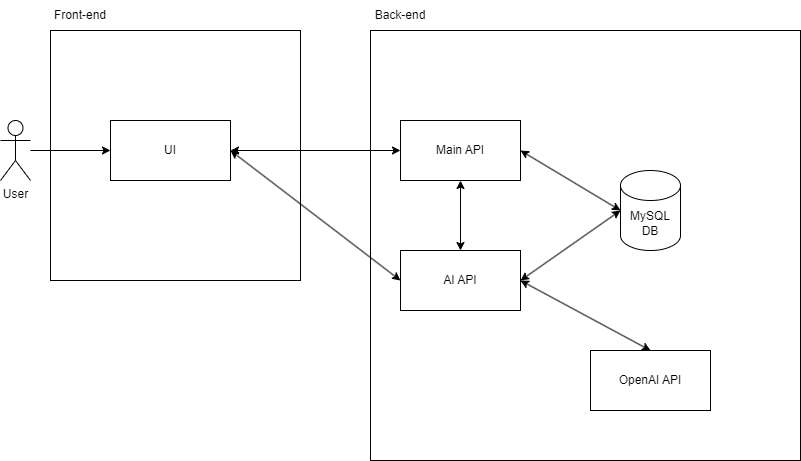

The diagram above was exported from draw.io. Its source (the exported page's mxGraphModel, read from the mxfile embedded in the PNG):
<mxGraphModel dx="1434" dy="792" grid="1" gridSize="10" guides="1" tooltips="1" connect="1" arrows="1" fold="1" page="1" pageScale="1" pageWidth="827" pageHeight="1169" math="0" shadow="0">
  <root>
    <mxCell id="0" />
    <mxCell id="1" parent="0" />
    <mxCell id="TdBZw_710RVfpFqRBK2l-19" value="" style="whiteSpace=wrap;html=1;aspect=fixed;" vertex="1" parent="1">
      <mxGeometry x="430" y="250" width="430" height="430" as="geometry" />
    </mxCell>
    <mxCell id="TdBZw_710RVfpFqRBK2l-17" value="" style="whiteSpace=wrap;html=1;aspect=fixed;" vertex="1" parent="1">
      <mxGeometry x="110" y="250" width="250" height="250" as="geometry" />
    </mxCell>
    <mxCell id="TdBZw_710RVfpFqRBK2l-10" style="edgeStyle=orthogonalEdgeStyle;rounded=0;orthogonalLoop=1;jettySize=auto;html=1;entryX=0;entryY=0.5;entryDx=0;entryDy=0;" edge="1" parent="1" source="TdBZw_710RVfpFqRBK2l-2" target="TdBZw_710RVfpFqRBK2l-3">
      <mxGeometry relative="1" as="geometry" />
    </mxCell>
    <mxCell id="TdBZw_710RVfpFqRBK2l-2" value="User" style="shape=umlActor;verticalLabelPosition=bottom;verticalAlign=top;html=1;outlineConnect=0;" vertex="1" parent="1">
      <mxGeometry x="60" y="340" width="30" height="60" as="geometry" />
    </mxCell>
    <mxCell id="TdBZw_710RVfpFqRBK2l-11" style="edgeStyle=orthogonalEdgeStyle;rounded=0;orthogonalLoop=1;jettySize=auto;html=1;exitX=1;exitY=0.5;exitDx=0;exitDy=0;" edge="1" parent="1" source="TdBZw_710RVfpFqRBK2l-3">
      <mxGeometry relative="1" as="geometry">
        <mxPoint x="290" y="370" as="targetPoint" />
      </mxGeometry>
    </mxCell>
    <mxCell id="TdBZw_710RVfpFqRBK2l-3" value="UI" style="rounded=0;whiteSpace=wrap;html=1;" vertex="1" parent="1">
      <mxGeometry x="170" y="340" width="120" height="60" as="geometry" />
    </mxCell>
    <mxCell id="TdBZw_710RVfpFqRBK2l-4" value="Main API" style="rounded=0;whiteSpace=wrap;html=1;" vertex="1" parent="1">
      <mxGeometry x="460" y="340" width="120" height="60" as="geometry" />
    </mxCell>
    <mxCell id="TdBZw_710RVfpFqRBK2l-5" value="AI API" style="rounded=0;whiteSpace=wrap;html=1;" vertex="1" parent="1">
      <mxGeometry x="460" y="470" width="120" height="60" as="geometry" />
    </mxCell>
    <mxCell id="TdBZw_710RVfpFqRBK2l-7" value="MySQL DB" style="shape=cylinder3;whiteSpace=wrap;html=1;boundedLbl=1;backgroundOutline=1;size=15;" vertex="1" parent="1">
      <mxGeometry x="680" y="390" width="60" height="80" as="geometry" />
    </mxCell>
    <mxCell id="TdBZw_710RVfpFqRBK2l-8" value="OpenAI API" style="rounded=0;whiteSpace=wrap;html=1;" vertex="1" parent="1">
      <mxGeometry x="650" y="570" width="120" height="60" as="geometry" />
    </mxCell>
    <mxCell id="TdBZw_710RVfpFqRBK2l-12" value="" style="endArrow=classic;startArrow=classic;html=1;rounded=0;exitX=1;exitY=0.5;exitDx=0;exitDy=0;entryX=0;entryY=0.5;entryDx=0;entryDy=0;" edge="1" parent="1" source="TdBZw_710RVfpFqRBK2l-3" target="TdBZw_710RVfpFqRBK2l-4">
      <mxGeometry width="50" height="50" relative="1" as="geometry">
        <mxPoint x="390" y="430" as="sourcePoint" />
        <mxPoint x="440" y="380" as="targetPoint" />
      </mxGeometry>
    </mxCell>
    <mxCell id="TdBZw_710RVfpFqRBK2l-13" value="" style="endArrow=classic;startArrow=classic;html=1;rounded=0;exitX=0.5;exitY=0;exitDx=0;exitDy=0;entryX=0.5;entryY=1;entryDx=0;entryDy=0;" edge="1" parent="1" source="TdBZw_710RVfpFqRBK2l-5" target="TdBZw_710RVfpFqRBK2l-4">
      <mxGeometry width="50" height="50" relative="1" as="geometry">
        <mxPoint x="300" y="380" as="sourcePoint" />
        <mxPoint x="470" y="380" as="targetPoint" />
      </mxGeometry>
    </mxCell>
    <mxCell id="TdBZw_710RVfpFqRBK2l-14" value="" style="endArrow=classic;startArrow=classic;html=1;rounded=0;exitX=0;exitY=0.5;exitDx=0;exitDy=0;entryX=1;entryY=0.5;entryDx=0;entryDy=0;exitPerimeter=0;" edge="1" parent="1" source="TdBZw_710RVfpFqRBK2l-7" target="TdBZw_710RVfpFqRBK2l-4">
      <mxGeometry width="50" height="50" relative="1" as="geometry">
        <mxPoint x="530" y="480" as="sourcePoint" />
        <mxPoint x="530" y="410" as="targetPoint" />
      </mxGeometry>
    </mxCell>
    <mxCell id="TdBZw_710RVfpFqRBK2l-15" value="" style="endArrow=classic;startArrow=classic;html=1;rounded=0;exitX=0;exitY=0.5;exitDx=0;exitDy=0;entryX=1;entryY=0.5;entryDx=0;entryDy=0;exitPerimeter=0;" edge="1" parent="1" source="TdBZw_710RVfpFqRBK2l-7" target="TdBZw_710RVfpFqRBK2l-5">
      <mxGeometry width="50" height="50" relative="1" as="geometry">
        <mxPoint x="690" y="440" as="sourcePoint" />
        <mxPoint x="590" y="380" as="targetPoint" />
      </mxGeometry>
    </mxCell>
    <mxCell id="TdBZw_710RVfpFqRBK2l-16" value="" style="endArrow=classic;startArrow=classic;html=1;rounded=0;exitX=0.5;exitY=0;exitDx=0;exitDy=0;" edge="1" parent="1" source="TdBZw_710RVfpFqRBK2l-8">
      <mxGeometry width="50" height="50" relative="1" as="geometry">
        <mxPoint x="690" y="440" as="sourcePoint" />
        <mxPoint x="580" y="500" as="targetPoint" />
      </mxGeometry>
    </mxCell>
    <mxCell id="TdBZw_710RVfpFqRBK2l-18" value="Front-end" style="text;html=1;strokeColor=none;fillColor=none;align=center;verticalAlign=middle;whiteSpace=wrap;rounded=0;" vertex="1" parent="1">
      <mxGeometry x="110" y="220" width="60" height="30" as="geometry" />
    </mxCell>
    <mxCell id="TdBZw_710RVfpFqRBK2l-20" value="Back-end" style="text;html=1;strokeColor=none;fillColor=none;align=center;verticalAlign=middle;whiteSpace=wrap;rounded=0;" vertex="1" parent="1">
      <mxGeometry x="430" y="220" width="60" height="30" as="geometry" />
    </mxCell>
    <mxCell id="TdBZw_710RVfpFqRBK2l-21" value="" style="endArrow=classic;startArrow=classic;html=1;rounded=0;exitX=1;exitY=0.5;exitDx=0;exitDy=0;entryX=0;entryY=0.5;entryDx=0;entryDy=0;" edge="1" parent="1" source="TdBZw_710RVfpFqRBK2l-3" target="TdBZw_710RVfpFqRBK2l-5">
      <mxGeometry width="50" height="50" relative="1" as="geometry">
        <mxPoint x="300" y="380" as="sourcePoint" />
        <mxPoint x="470" y="380" as="targetPoint" />
      </mxGeometry>
    </mxCell>
  </root>
</mxGraphModel>